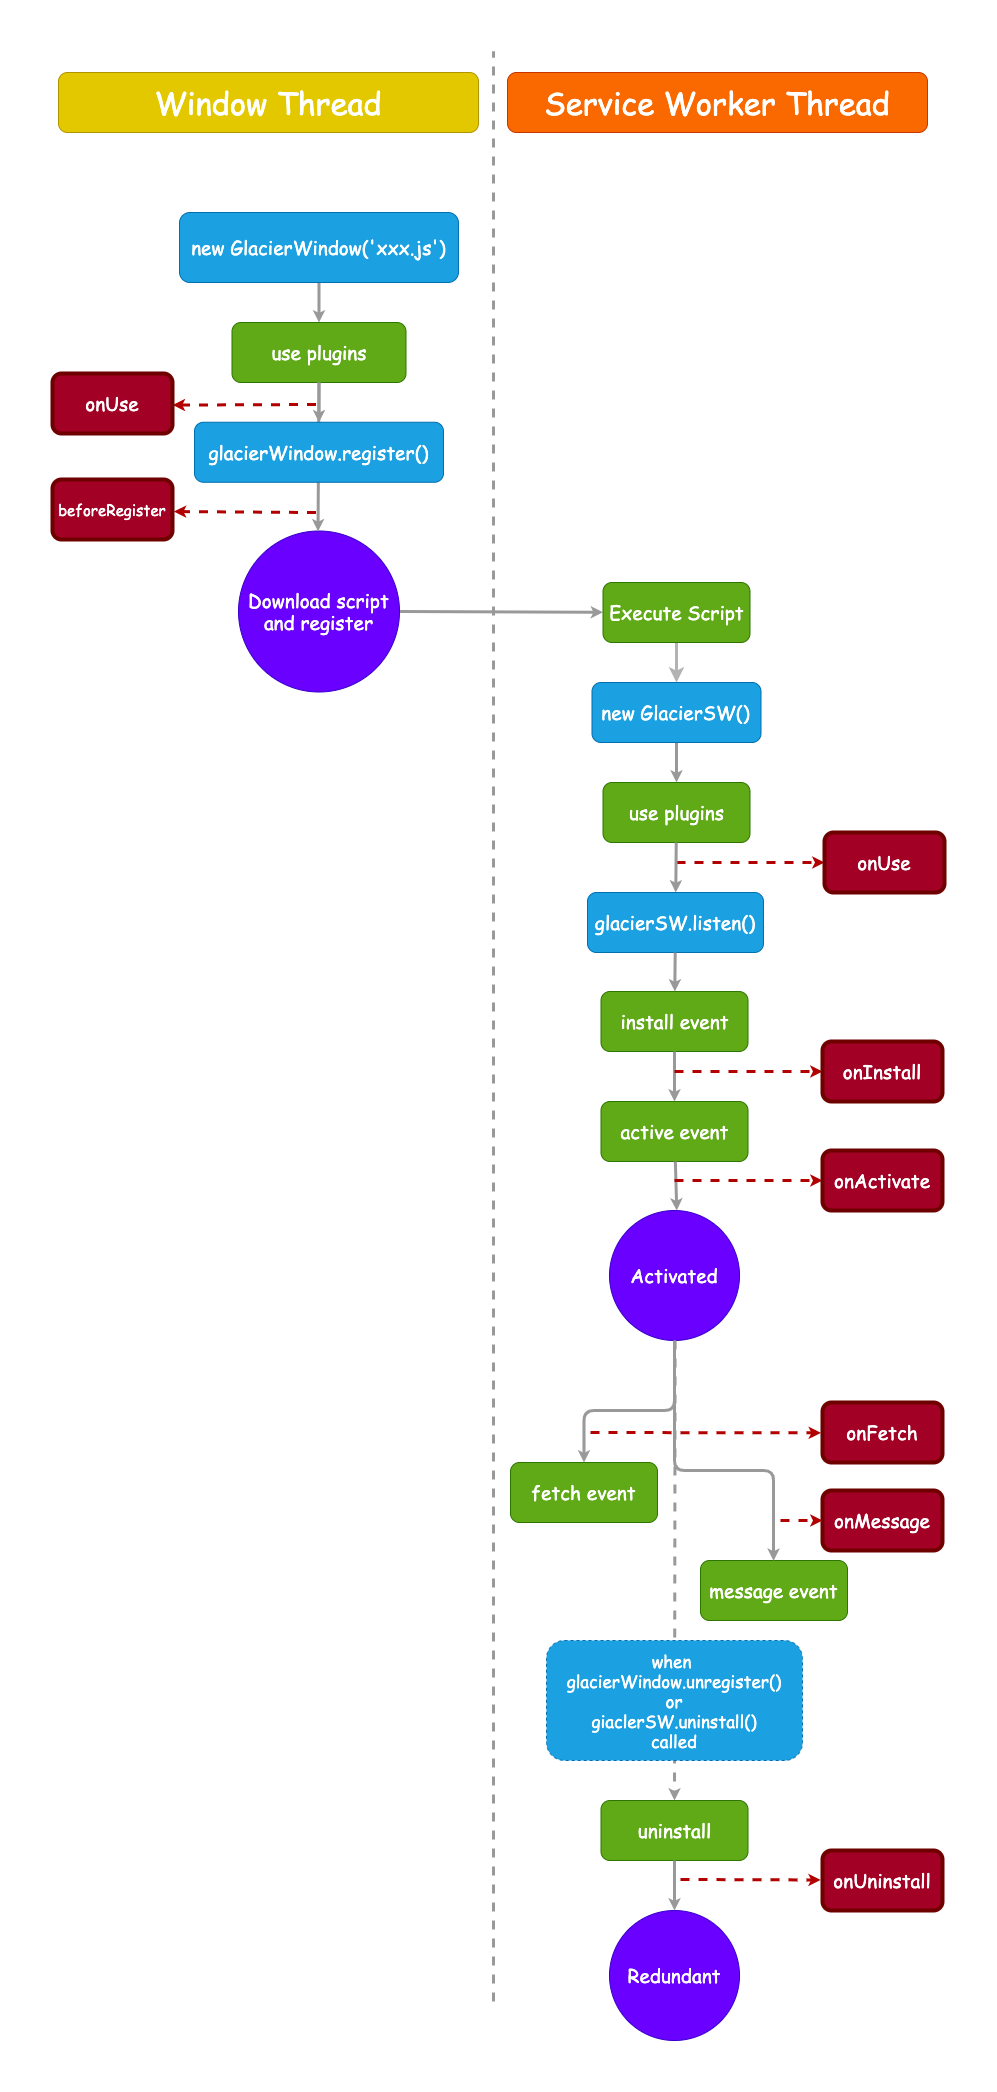

The diagram above was exported from draw.io. Its source (the exported page's mxGraphModel, read from the mxfile embedded in the PNG):
<mxGraphModel dx="2415" dy="2347" grid="1" gridSize="10" guides="1" tooltips="1" connect="0" arrows="1" fold="1" page="1" pageScale="1" pageWidth="827" pageHeight="1169" background="none" math="0" shadow="0">
  <root>
    <mxCell id="0" />
    <mxCell id="1" parent="0" />
    <mxCell id="4" value="" style="endArrow=none;dashed=1;html=1;strokeWidth=3;fontSize=19;fontFamily=Comic Sans MS;strokeColor=#999999;" parent="1" edge="1">
      <mxGeometry width="50" height="50" relative="1" as="geometry">
        <mxPoint x="361" y="1760" as="sourcePoint" />
        <mxPoint x="361" y="-190" as="targetPoint" />
      </mxGeometry>
    </mxCell>
    <mxCell id="2" value="Window Thread" style="text;html=1;align=center;verticalAlign=middle;whiteSpace=wrap;rounded=1;fontSize=31;fontStyle=0;fontFamily=Comic Sans MS;labelBackgroundColor=none;fillColor=#e3c800;strokeColor=#B09500;fontColor=#FFFFFF;" parent="1" vertex="1">
      <mxGeometry x="-74" y="-169" width="420" height="60" as="geometry" />
    </mxCell>
    <mxCell id="8" value="" style="edgeStyle=none;html=1;fontSize=19;strokeWidth=3;endSize=3;strokeColor=#999999;fontFamily=Comic Sans MS;" parent="1" source="5" target="7" edge="1">
      <mxGeometry relative="1" as="geometry" />
    </mxCell>
    <mxCell id="42" value="Service Worker Thread" style="text;html=1;align=center;verticalAlign=middle;whiteSpace=wrap;rounded=1;fontSize=31;fontStyle=0;fontFamily=Comic Sans MS;labelBackgroundColor=none;fillColor=#fa6800;strokeColor=#C73500;fontColor=#FFFFFF;" parent="1" vertex="1">
      <mxGeometry x="375" y="-169" width="420" height="60" as="geometry" />
    </mxCell>
    <mxCell id="64" value="" style="group" parent="1" vertex="1" connectable="0">
      <mxGeometry x="-41.5" y="-29" width="390" height="479.5" as="geometry" />
    </mxCell>
    <mxCell id="46" value="" style="edgeStyle=orthogonalEdgeStyle;html=1;fontSize=19;endSize=3;strokeWidth=3;strokeColor=#999999;fontFamily=Comic Sans MS;" parent="64" target="45" edge="1">
      <mxGeometry relative="1" as="geometry">
        <mxPoint x="228" y="70" as="sourcePoint" />
      </mxGeometry>
    </mxCell>
    <mxCell id="3" value="new GlacierWindow('xxx.js')" style="rounded=1;whiteSpace=wrap;html=1;fontSize=19;fillColor=#1ba1e2;strokeColor=#006EAF;fontColor=#ffffff;fontFamily=Comic Sans MS;" parent="64" vertex="1">
      <mxGeometry x="88.5" width="279" height="70" as="geometry" />
    </mxCell>
    <mxCell id="5" value="Download script&lt;br style=&quot;font-size: 19px;&quot;&gt;and register" style="ellipse;whiteSpace=wrap;html=1;fontSize=19;rounded=1;fillColor=#6a00ff;fontColor=#ffffff;strokeColor=#3700CC;fontFamily=Comic Sans MS;" parent="64" vertex="1">
      <mxGeometry x="147.5" y="318.5" width="161" height="161" as="geometry" />
    </mxCell>
    <mxCell id="43" value="" style="endArrow=classic;html=1;fontSize=19;dashed=1;strokeWidth=3;endSize=3;fillColor=#e51400;strokeColor=#B20000;fontFamily=Comic Sans MS;entryX=1.012;entryY=0.534;entryDx=0;entryDy=0;entryPerimeter=0;" parent="64" target="53" edge="1">
      <mxGeometry width="50" height="50" relative="1" as="geometry">
        <mxPoint x="225" y="300" as="sourcePoint" />
        <mxPoint x="135" y="300" as="targetPoint" />
      </mxGeometry>
    </mxCell>
    <mxCell id="45" value="use plugins" style="whiteSpace=wrap;html=1;fontSize=19;rounded=1;fillColor=#60a917;fontColor=#ffffff;strokeColor=#2D7600;fontFamily=Comic Sans MS;" parent="64" vertex="1">
      <mxGeometry x="141" y="110" width="174" height="60" as="geometry" />
    </mxCell>
    <mxCell id="6" value="" style="edgeStyle=none;html=1;fontSize=19;strokeWidth=3;endSize=3;exitX=0.5;exitY=1;exitDx=0;exitDy=0;strokeColor=#999999;fontFamily=Comic Sans MS;entryX=0.494;entryY=0.002;entryDx=0;entryDy=0;entryPerimeter=0;" parent="64" source="45" target="5" edge="1">
      <mxGeometry relative="1" as="geometry">
        <mxPoint x="227.99999999999977" y="309.5" as="targetPoint" />
      </mxGeometry>
    </mxCell>
    <mxCell id="47" value="glacierWindow.register()" style="whiteSpace=wrap;html=1;fontSize=19;rounded=1;fillColor=#1ba1e2;fontColor=#ffffff;strokeColor=#006EAF;fontFamily=Comic Sans MS;" parent="64" vertex="1">
      <mxGeometry x="103.5" y="209.75" width="249" height="60" as="geometry" />
    </mxCell>
    <mxCell id="48" value="" style="edgeStyle=orthogonalEdgeStyle;html=1;fontSize=19;endSize=3;strokeWidth=3;strokeColor=#999999;fontFamily=Comic Sans MS;" parent="64" source="45" target="47" edge="1">
      <mxGeometry relative="1" as="geometry" />
    </mxCell>
    <mxCell id="49" value="" style="endArrow=classic;html=1;fontSize=19;dashed=1;strokeWidth=3;endSize=3;fillColor=#e51400;strokeColor=#B20000;fontFamily=Comic Sans MS;entryX=1.002;entryY=0.526;entryDx=0;entryDy=0;entryPerimeter=0;" parent="64" target="52" edge="1">
      <mxGeometry width="50" height="50" relative="1" as="geometry">
        <mxPoint x="225" y="192" as="sourcePoint" />
        <mxPoint x="65" y="190" as="targetPoint" />
      </mxGeometry>
    </mxCell>
    <mxCell id="52" value="onUse" style="rounded=1;whiteSpace=wrap;html=1;fontFamily=Comic Sans MS;fontSize=19;fontColor=#ffffff;strokeWidth=4;fillColor=#a20025;strokeColor=#6F0000;" parent="64" vertex="1">
      <mxGeometry x="-38.5" y="161" width="120" height="60" as="geometry" />
    </mxCell>
    <mxCell id="53" value="beforeRegister" style="rounded=1;whiteSpace=wrap;html=1;fontFamily=Comic Sans MS;fontSize=15;fontColor=#ffffff;strokeWidth=4;fillColor=#a20025;strokeColor=#6F0000;" parent="64" vertex="1">
      <mxGeometry x="-38.5" y="267" width="120" height="60" as="geometry" />
    </mxCell>
    <mxCell id="66" value="" style="edgeStyle=none;html=1;strokeColor=#B3B3B3;strokeWidth=3;" parent="1" source="7" target="65" edge="1">
      <mxGeometry relative="1" as="geometry" />
    </mxCell>
    <mxCell id="7" value="Execute Script" style="whiteSpace=wrap;html=1;fontSize=19;rounded=1;fillColor=#60a917;fontColor=#ffffff;strokeColor=#2D7600;fontFamily=Comic Sans MS;" parent="1" vertex="1">
      <mxGeometry x="470.5" y="341" width="147" height="60" as="geometry" />
    </mxCell>
    <mxCell id="9" value="use plugins" style="whiteSpace=wrap;html=1;fontSize=19;rounded=1;fillColor=#60a917;fontColor=#ffffff;strokeColor=#2D7600;fontFamily=Comic Sans MS;" parent="1" vertex="1">
      <mxGeometry x="470.5" y="541" width="147" height="60" as="geometry" />
    </mxCell>
    <mxCell id="10" value="" style="edgeStyle=none;html=1;fontSize=19;strokeWidth=3;endSize=3;strokeColor=#999999;fontFamily=Comic Sans MS;" parent="1" source="65" target="9" edge="1">
      <mxGeometry relative="1" as="geometry" />
    </mxCell>
    <mxCell id="11" value="" style="endArrow=classic;html=1;fontSize=19;dashed=1;strokeWidth=3;endSize=3;fillColor=#e51400;strokeColor=#B20000;fontFamily=Comic Sans MS;" parent="1" edge="1" target="56">
      <mxGeometry width="50" height="50" relative="1" as="geometry">
        <mxPoint x="544" y="621" as="sourcePoint" />
        <mxPoint x="670" y="621" as="targetPoint" />
      </mxGeometry>
    </mxCell>
    <mxCell id="13" value="install event" style="whiteSpace=wrap;html=1;fontSize=19;rounded=1;fillColor=#60a917;fontColor=#ffffff;strokeColor=#2D7600;fontFamily=Comic Sans MS;" parent="1" vertex="1">
      <mxGeometry x="468.5" y="750" width="147" height="60" as="geometry" />
    </mxCell>
    <mxCell id="14" value="" style="edgeStyle=none;html=1;fontSize=19;endSize=3;strokeWidth=3;strokeColor=#999999;fontFamily=Comic Sans MS;" parent="1" source="9" target="79" edge="1">
      <mxGeometry relative="1" as="geometry">
        <mxPoint x="490" y="680" as="targetPoint" />
      </mxGeometry>
    </mxCell>
    <mxCell id="15" value="active event" style="whiteSpace=wrap;html=1;fontSize=19;rounded=1;fillColor=#60a917;fontColor=#ffffff;strokeColor=#2D7600;fontFamily=Comic Sans MS;" parent="1" vertex="1">
      <mxGeometry x="468.5" y="860" width="147" height="60" as="geometry" />
    </mxCell>
    <mxCell id="16" value="" style="edgeStyle=none;html=1;fontSize=19;endSize=3;strokeWidth=3;strokeColor=#999999;fontFamily=Comic Sans MS;" parent="1" source="13" target="15" edge="1">
      <mxGeometry relative="1" as="geometry" />
    </mxCell>
    <mxCell id="17" value="message event" style="whiteSpace=wrap;html=1;fontSize=19;rounded=1;fillColor=#60a917;fontColor=#ffffff;strokeColor=#2D7600;fontFamily=Comic Sans MS;" parent="1" vertex="1">
      <mxGeometry x="568" y="1319" width="147" height="60" as="geometry" />
    </mxCell>
    <mxCell id="22" value="fetch event" style="whiteSpace=wrap;html=1;fontSize=19;rounded=1;fillColor=#60a917;fontColor=#ffffff;strokeColor=#2D7600;fontFamily=Comic Sans MS;" parent="1" vertex="1">
      <mxGeometry x="378" y="1221" width="147" height="60" as="geometry" />
    </mxCell>
    <mxCell id="23" value="" style="edgeStyle=orthogonalEdgeStyle;html=1;fontSize=19;endSize=3;strokeWidth=3;entryX=0.5;entryY=0;entryDx=0;entryDy=0;entryPerimeter=0;strokeColor=#999999;fontFamily=Comic Sans MS;" parent="1" source="67" target="22" edge="1">
      <mxGeometry relative="1" as="geometry">
        <Array as="points">
          <mxPoint x="542" y="1169" />
          <mxPoint x="452" y="1169" />
        </Array>
        <mxPoint x="898" y="950" as="sourcePoint" />
      </mxGeometry>
    </mxCell>
    <mxCell id="24" value="" style="endArrow=classic;html=1;fontSize=19;dashed=1;strokeWidth=3;endSize=3;fillColor=#e51400;strokeColor=#B20000;fontFamily=Comic Sans MS;" parent="1" edge="1" target="59">
      <mxGeometry width="50" height="50" relative="1" as="geometry">
        <mxPoint x="542" y="830" as="sourcePoint" />
        <mxPoint x="668" y="830" as="targetPoint" />
      </mxGeometry>
    </mxCell>
    <mxCell id="28" value="" style="endArrow=classic;html=1;fontSize=19;dashed=1;strokeWidth=3;endSize=3;fillColor=#e51400;strokeColor=#B20000;fontFamily=Comic Sans MS;entryX=-0.013;entryY=0.506;entryDx=0;entryDy=0;entryPerimeter=0;" parent="1" target="60" edge="1">
      <mxGeometry width="50" height="50" relative="1" as="geometry">
        <mxPoint x="458" y="1191" as="sourcePoint" />
        <mxPoint x="715" y="1191.0000000000005" as="targetPoint" />
      </mxGeometry>
    </mxCell>
    <mxCell id="32" value="" style="endArrow=classic;html=1;fontSize=19;dashed=1;strokeWidth=3;endSize=3;fillColor=#e51400;strokeColor=#B20000;fontFamily=Comic Sans MS;startArrow=none;" parent="1" source="61" edge="1">
      <mxGeometry width="50" height="50" relative="1" as="geometry">
        <mxPoint x="628" y="1279" as="sourcePoint" />
        <mxPoint x="725" y="1279.0000000000005" as="targetPoint" />
      </mxGeometry>
    </mxCell>
    <mxCell id="34" value="uninstall" style="whiteSpace=wrap;html=1;fontSize=19;rounded=1;fillColor=#60a917;fontColor=#ffffff;strokeColor=#2D7600;fontFamily=Comic Sans MS;" parent="1" vertex="1">
      <mxGeometry x="468.5" y="1559" width="147" height="60" as="geometry" />
    </mxCell>
    <mxCell id="38" value="Redundant" style="ellipse;whiteSpace=wrap;html=1;fontSize=19;rounded=1;fillColor=#6a00ff;fontColor=#ffffff;strokeColor=#3700CC;fontFamily=Comic Sans MS;aspect=fixed;" parent="1" vertex="1">
      <mxGeometry x="477" y="1669" width="130" height="130" as="geometry" />
    </mxCell>
    <mxCell id="39" value="" style="edgeStyle=orthogonalEdgeStyle;html=1;fontSize=19;endSize=3;strokeWidth=3;strokeColor=#999999;fontFamily=Comic Sans MS;" parent="1" source="34" target="38" edge="1">
      <mxGeometry relative="1" as="geometry" />
    </mxCell>
    <mxCell id="51" value="" style="endArrow=classic;html=1;fontSize=19;dashed=1;strokeWidth=3;endSize=3;fillColor=#e51400;strokeColor=#B20000;fontFamily=Comic Sans MS;entryX=-0.015;entryY=0.491;entryDx=0;entryDy=0;entryPerimeter=0;" parent="1" target="63" edge="1">
      <mxGeometry width="50" height="50" relative="1" as="geometry">
        <mxPoint x="548" y="1638" as="sourcePoint" />
        <mxPoint x="739" y="1639.0000000000005" as="targetPoint" />
      </mxGeometry>
    </mxCell>
    <mxCell id="56" value="onUse" style="rounded=1;whiteSpace=wrap;html=1;fontFamily=Comic Sans MS;fontSize=19;fontColor=#ffffff;strokeWidth=4;fillColor=#a20025;strokeColor=#6F0000;" parent="1" vertex="1">
      <mxGeometry x="692" y="591" width="120" height="60" as="geometry" />
    </mxCell>
    <mxCell id="59" value="onInstall" style="rounded=1;whiteSpace=wrap;html=1;fontFamily=Comic Sans MS;fontSize=19;fontColor=#ffffff;strokeWidth=4;fillColor=#a20025;strokeColor=#6F0000;" parent="1" vertex="1">
      <mxGeometry x="690" y="800" width="120" height="60" as="geometry" />
    </mxCell>
    <mxCell id="60" value="onFetch" style="rounded=1;whiteSpace=wrap;html=1;fontFamily=Comic Sans MS;fontSize=19;fontColor=#ffffff;strokeWidth=4;fillColor=#a20025;strokeColor=#6F0000;" parent="1" vertex="1">
      <mxGeometry x="690" y="1161" width="120" height="60" as="geometry" />
    </mxCell>
    <mxCell id="61" value="onMessage" style="rounded=1;whiteSpace=wrap;html=1;fontFamily=Comic Sans MS;fontSize=19;fontColor=#ffffff;strokeWidth=4;fillColor=#a20025;strokeColor=#6F0000;" parent="1" vertex="1">
      <mxGeometry x="690" y="1249" width="120" height="60" as="geometry" />
    </mxCell>
    <mxCell id="62" value="" style="endArrow=classic;html=1;fontSize=19;dashed=1;strokeWidth=3;endSize=3;fillColor=#e51400;strokeColor=#B20000;fontFamily=Comic Sans MS;endFill=1;" parent="1" edge="1" target="61">
      <mxGeometry width="50" height="50" relative="1" as="geometry">
        <mxPoint x="648" y="1279" as="sourcePoint" />
        <mxPoint x="668" y="1279" as="targetPoint" />
      </mxGeometry>
    </mxCell>
    <mxCell id="63" value="onUninstall" style="rounded=1;whiteSpace=wrap;html=1;fontFamily=Comic Sans MS;fontSize=19;fontColor=#ffffff;strokeWidth=4;fillColor=#a20025;strokeColor=#6F0000;" parent="1" vertex="1">
      <mxGeometry x="690" y="1609" width="120" height="60" as="geometry" />
    </mxCell>
    <mxCell id="65" value="new GlacierSW()" style="whiteSpace=wrap;html=1;fontSize=19;fontFamily=Comic Sans MS;fillColor=#1ba1e2;strokeColor=#006EAF;fontColor=#ffffff;rounded=1;" parent="1" vertex="1">
      <mxGeometry x="459.5" y="441" width="169" height="60" as="geometry" />
    </mxCell>
    <mxCell id="67" value="Activated" style="ellipse;whiteSpace=wrap;html=1;fontSize=19;rounded=1;fillColor=#6a00ff;fontColor=#ffffff;strokeColor=#3700CC;fontFamily=Comic Sans MS;aspect=fixed;" vertex="1" parent="1">
      <mxGeometry x="477" y="969" width="130" height="130" as="geometry" />
    </mxCell>
    <mxCell id="70" value="" style="edgeStyle=none;html=1;fontSize=19;endSize=3;strokeWidth=3;strokeColor=#999999;fontFamily=Comic Sans MS;" edge="1" parent="1" source="15" target="67">
      <mxGeometry relative="1" as="geometry">
        <mxPoint x="552" y="820" as="sourcePoint" />
        <mxPoint x="552" y="870" as="targetPoint" />
      </mxGeometry>
    </mxCell>
    <mxCell id="71" value="" style="endArrow=classic;html=1;fontSize=19;dashed=1;strokeWidth=3;endSize=3;fillColor=#e51400;strokeColor=#B20000;fontFamily=Comic Sans MS;" edge="1" parent="1" target="72">
      <mxGeometry width="50" height="50" relative="1" as="geometry">
        <mxPoint x="542" y="939" as="sourcePoint" />
        <mxPoint x="668" y="939" as="targetPoint" />
      </mxGeometry>
    </mxCell>
    <mxCell id="72" value="onActivate" style="rounded=1;whiteSpace=wrap;html=1;fontFamily=Comic Sans MS;fontSize=19;fontColor=#ffffff;strokeWidth=4;fillColor=#a20025;strokeColor=#6F0000;" vertex="1" parent="1">
      <mxGeometry x="690" y="909" width="120" height="60" as="geometry" />
    </mxCell>
    <mxCell id="73" value="" style="edgeStyle=orthogonalEdgeStyle;html=1;fontSize=19;endSize=3;strokeWidth=3;strokeColor=#999999;fontFamily=Comic Sans MS;entryX=0.497;entryY=0.006;entryDx=0;entryDy=0;entryPerimeter=0;" edge="1" parent="1" source="67" target="17">
      <mxGeometry relative="1" as="geometry">
        <Array as="points">
          <mxPoint x="542" y="1229" />
          <mxPoint x="641" y="1229" />
        </Array>
        <mxPoint x="818.53" y="1099" as="sourcePoint" />
        <mxPoint x="718.03" y="1188" as="targetPoint" />
      </mxGeometry>
    </mxCell>
    <mxCell id="76" value="" style="edgeStyle=none;html=1;fontSize=19;endSize=3;strokeWidth=3;strokeColor=#999999;fontFamily=Comic Sans MS;dashed=1;" edge="1" parent="1" source="67" target="34">
      <mxGeometry relative="1" as="geometry">
        <mxPoint x="552" y="820" as="sourcePoint" />
        <mxPoint x="552" y="870" as="targetPoint" />
      </mxGeometry>
    </mxCell>
    <mxCell id="78" value="when&amp;nbsp;&lt;br&gt;glacierWindow.unregister()&lt;br&gt;or&lt;br&gt;giaclerSW.uninstall()&lt;br&gt;called" style="rounded=1;whiteSpace=wrap;html=1;labelBackgroundColor=none;labelBorderColor=none;fontFamily=Comic Sans MS;fontSize=17;fontColor=#ffffff;dashed=1;fillColor=#1ba1e2;strokeColor=#006EAF;" vertex="1" parent="1">
      <mxGeometry x="414" y="1399" width="256" height="120" as="geometry" />
    </mxCell>
    <mxCell id="79" value="glacierSW.listen()" style="whiteSpace=wrap;html=1;fontSize=19;fontFamily=Comic Sans MS;fillColor=#1ba1e2;strokeColor=#006EAF;fontColor=#ffffff;rounded=1;" vertex="1" parent="1">
      <mxGeometry x="455" y="651" width="176" height="60" as="geometry" />
    </mxCell>
    <mxCell id="81" value="" style="edgeStyle=none;html=1;fontSize=19;endSize=3;strokeWidth=3;strokeColor=#999999;fontFamily=Comic Sans MS;" edge="1" parent="1" source="79" target="13">
      <mxGeometry relative="1" as="geometry">
        <mxPoint x="554" y="611" as="sourcePoint" />
        <mxPoint x="554" y="661" as="targetPoint" />
      </mxGeometry>
    </mxCell>
  </root>
</mxGraphModel>